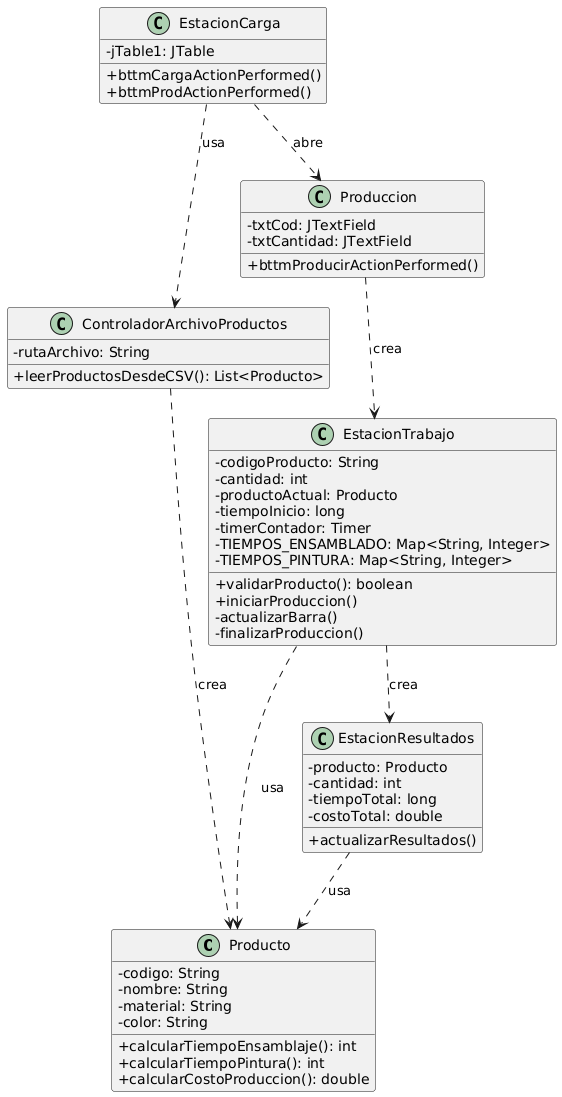

The diagram above was rendered by PlantUML. Its source (embedded in the PNG):
@startuml
skinparam classAttributeIconSize 0

class Producto {
  -codigo: String
  -nombre: String
  -material: String
  -color: String
  +calcularTiempoEnsamblaje(): int
  +calcularTiempoPintura(): int
  +calcularCostoProduccion(): double
}

class ControladorArchivoProductos {
  -rutaArchivo: String
  +leerProductosDesdeCSV(): List<Producto>
}

class EstacionCarga {
  -jTable1: JTable
  +bttmCargaActionPerformed()
  +bttmProdActionPerformed()
}

class Produccion {
  -txtCod: JTextField
  -txtCantidad: JTextField
  +bttmProducirActionPerformed()
}

class EstacionTrabajo {
  -codigoProducto: String
  -cantidad: int
  -productoActual: Producto
  -tiempoInicio: long
  -timerContador: Timer
  -TIEMPOS_ENSAMBLADO: Map<String, Integer>
  -TIEMPOS_PINTURA: Map<String, Integer>
  +validarProducto(): boolean
  +iniciarProduccion()
  -actualizarBarra()
  -finalizarProduccion()
}

class EstacionResultados {
  -producto: Producto
  -cantidad: int
  -tiempoTotal: long
  -costoTotal: double
  +actualizarResultados()
}

ControladorArchivoProductos ..> Producto : crea
EstacionCarga ..> ControladorArchivoProductos : usa
EstacionCarga ..> Produccion : abre
Produccion ..> EstacionTrabajo : crea
EstacionTrabajo ..> Producto : usa
EstacionTrabajo ..> EstacionResultados : crea
EstacionResultados ..> Producto : usa
@enduml